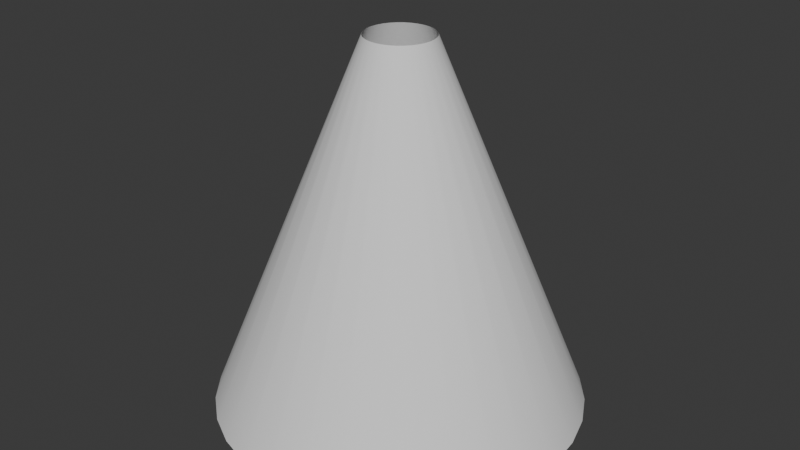 # Source: VolumetricCone.blend  (saved by Blender 4.0.36; exported with 4.5.12 LTS)
import bpy
from mathutils import Matrix  # noqa: F401  (used for matrix-valued properties, if any)

bpy.ops.wm.read_factory_settings(use_empty=True)
scene = bpy.context.scene
scene.name = 'Scene'

# ---- collections
col_collection = bpy.data.collections.new('Collection'); scene.collection.children.link(col_collection)

# ---- world
world_world = bpy.data.worlds.new('World'); scene.world = world_world
world_world.use_nodes = True; world_world.node_tree.nodes.clear()
_N = world_world.node_tree.nodes; _L = world_world.node_tree.links
n0 = _N.new('ShaderNodeOutputWorld'); n0.name = 'World Output'; n0.location = (300, 300)
n1 = _N.new('ShaderNodeBackground'); n1.name = 'Background'; n1.location = (10, 300)
n1.inputs[0].default_value = (0.05088, 0.05088, 0.05088, 1.0)
_L.new(n1.outputs[0], n0.inputs[0])
n0.is_active_output = True
world_world.color = (0.05088, 0.05088, 0.05088)
world_world.use_sun_shadow = False
world_world.sun_shadow_jitter_overblur = 0.0

# ---- meshes
me_cylinder = bpy.data.meshes.new('Cylinder')
me_cylinder.from_pydata([(0.0, 1.0, -2.0), (9.915e-09, 0.1811, 0.0), (0.1951, 0.9808, -2.0), (0.03533, 0.1776, 0.0), (0.3827, 0.9239, -2.0), (0.0693, 0.1673, 0.0), (0.5556, 0.8315, -2.0), (0.1006, 0.1506, 0.0), (0.7071, 0.7071, -2.0), (0.128, 0.128, 0.0), (0.8315, 0.5556, -2.0), (0.1506, 0.1006, 0.0), (0.9239, 0.3827, -2.0), (0.1673, 0.0693, 0.0), (0.9808, 0.1951, -2.0), (0.1776, 0.03533, 0.0), (1.0, 0.0, -2.0), (0.1811, 1.22e-08, 0.0), (0.9808, -0.1951, -2.0), (0.1776, -0.03533, 0.0), (0.9239, -0.3827, -2.0), (0.1673, -0.0693, 0.0), (0.8315, -0.5556, -2.0), (0.1506, -0.1006, 0.0), (0.7071, -0.7071, -2.0), (0.128, -0.128, 0.0), (0.5556, -0.8315, -2.0), (0.1006, -0.1506, 0.0), (0.3827, -0.9239, -2.0), (0.0693, -0.1673, 0.0), (0.1951, -0.9808, -2.0), (0.03533, -0.1776, 0.0), (0.0, -1.0, -2.0), (9.915e-09, -0.1811, 0.0), (-0.1951, -0.9808, -2.0), (-0.03533, -0.1776, 0.0), (-0.3827, -0.9239, -2.0), (-0.0693, -0.1673, 0.0), (-0.5556, -0.8315, -2.0), (-0.1006, -0.1506, 0.0), (-0.7071, -0.7071, -2.0), (-0.128, -0.128, 0.0), (-0.8315, -0.5556, -2.0), (-0.1506, -0.1006, 0.0), (-0.9239, -0.3827, -2.0), (-0.1673, -0.0693, 0.0), (-0.9808, -0.1951, -2.0), (-0.1776, -0.03533, 0.0), (-1.0, 0.0, -2.0), (-0.1811, 1.22e-08, 0.0), (-0.9808, 0.1951, -2.0), (-0.1776, 0.03533, 0.0), (-0.9239, 0.3827, -2.0), (-0.1673, 0.0693, 0.0), (-0.8315, 0.5556, -2.0), (-0.1506, 0.1006, 0.0), (-0.7071, 0.7071, -2.0), (-0.128, 0.128, 0.0), (-0.5556, 0.8315, -2.0), (-0.1006, 0.1506, 0.0), (-0.3827, 0.9239, -2.0), (-0.0693, 0.1673, 0.0), (-0.1951, 0.9808, -2.0), (-0.03533, 0.1776, 0.0)], [], [(0, 1, 3, 2), (2, 3, 5, 4), (4, 5, 7, 6), (6, 7, 9, 8), (8, 9, 11, 10), (10, 11, 13, 12), (12, 13, 15, 14), (14, 15, 17, 16), (16, 17, 19, 18), (18, 19, 21, 20), (20, 21, 23, 22), (22, 23, 25, 24), (24, 25, 27, 26), (26, 27, 29, 28), (28, 29, 31, 30), (30, 31, 33, 32), (32, 33, 35, 34), (34, 35, 37, 36), (36, 37, 39, 38), (38, 39, 41, 40), (40, 41, 43, 42), (42, 43, 45, 44), (44, 45, 47, 46), (46, 47, 49, 48), (48, 49, 51, 50), (50, 51, 53, 52), (52, 53, 55, 54), (54, 55, 57, 56), (56, 57, 59, 58), (58, 59, 61, 60), (60, 61, 63, 62), (62, 63, 1, 0)])
me_cylinder.polygons.foreach_set('use_smooth', [True] * 32)
_uv = me_cylinder.uv_layers.new(name='UVMap')
_uv.uv.foreach_set('vector', [1.0, 0.0, 1.0, 1.0, 0.9688, 1.0, 0.9688, 0.0, 0.9688, 0.0, 0.9688, 1.0, 0.9375, 1.0, 0.9375, 0.0, 0.9375, 0.0, 0.9375, 1.0, 0.9062, 1.0, 0.9062, 0.0, 0.9062, 0.0, 0.9062, 1.0, 0.875, 1.0, 0.875, 0.0, 0.875, 0.0, 0.875, 1.0, 0.8438, 1.0, 0.8438, 0.0, 0.8438, 0.0, 0.8438, 1.0, 0.8125, 1.0, 0.8125, 0.0, 0.8125, 0.0, 0.8125, 1.0, 0.7812, 1.0, 0.7812, 0.0, 0.7812, 0.0, 0.7812, 1.0, 0.75, 1.0, 0.75, 0.0, 0.75, 0.0, 0.75, 1.0, 0.7188, 1.0, 0.7188, 0.0, 0.7188, 0.0, 0.7188, 1.0, 0.6875, 1.0, 0.6875, 0.0, 0.6875, 0.0, 0.6875, 1.0, 0.6562, 1.0, 0.6562, 0.0, 0.6562, 0.0, 0.6562, 1.0, 0.625, 1.0, 0.625, 0.0, 0.625, 0.0, 0.625, 1.0, 0.5938, 1.0, 0.5938, 0.0, 0.5938, 0.0, 0.5938, 1.0, 0.5625, 1.0, 0.5625, 0.0, 0.5625, 0.0, 0.5625, 1.0, 0.5312, 1.0, 0.5312, 0.0, 0.5312, 0.0, 0.5312, 1.0, 0.5, 1.0, 0.5, 0.0, 0.5, 0.0, 0.5, 1.0, 0.4688, 1.0, 0.4688, 0.0, 0.4688, 0.0, 0.4688, 1.0, 0.4375, 1.0, 0.4375, 0.0, 0.4375, 0.0, 0.4375, 1.0, 0.4062, 1.0, 0.4062, 0.0, 0.4062, 0.0, 0.4062, 1.0, 0.375, 1.0, 0.375, 0.0, 0.375, 0.0, 0.375, 1.0, 0.3438, 1.0, 0.3438, 0.0, 0.3438, 0.0, 0.3438, 1.0, 0.3125, 1.0, 0.3125, 0.0, 0.3125, 0.0, 0.3125, 1.0, 0.2812, 1.0, 0.2812, 0.0, 0.2812, 0.0, 0.2812, 1.0, 0.25, 1.0, 0.25, 0.0, 0.25, 0.0, 0.25, 1.0, 0.2188, 1.0, 0.2188, 0.0, 0.2188, 0.0, 0.2188, 1.0, 0.1875, 1.0, 0.1875, 0.0, 0.1875, 0.0, 0.1875, 1.0, 0.1562, 1.0, 0.1562, 0.0, 0.1562, 0.0, 0.1562, 1.0, 0.125, 1.0, 0.125, 0.0, 0.125, 0.0, 0.125, 1.0, 0.09375, 1.0, 0.09375, 0.0, 0.09375, 0.0, 0.09375, 1.0, 0.0625, 1.0, 0.0625, 0.0, 0.0625, 0.0, 0.0625, 1.0, 0.03125, 1.0, 0.03125, 0.0, 0.03125, 0.0, 0.03125, 1.0, 0.0, 1.0, 0.0, 0.0])
me_cylinder.update()

# ---- objects
ob_cylinder = bpy.data.objects.new('Cylinder', me_cylinder)

# ---- transforms, parenting, visibility, modifiers, constraints
ob_cylinder.location = (0.0, 0.0, 0.0)

# ---- collection membership
col_collection.objects.link(ob_cylinder)

# ---- scene / render settings (as saved in the file)
scene.frame_start = 1; scene.frame_end = 250; scene.frame_set(1)
scene.render.engine = 'BLENDER_EEVEE_NEXT'
scene.cycles.sampling_pattern = 'TABULATED_SOBOL'
bpy.context.view_layer.update()

# ---- added for rendering (the .blend has no active camera and no usable light): camera, sun
cam_auto = bpy.data.cameras.new('AutoCamera')
cam_auto.lens = 50.0
cam_auto.sensor_width = 36.0
cam_auto.clip_end = 1000.0
ob_auto_camera = bpy.data.objects.new('AutoCamera', cam_auto)
scene.collection.objects.link(ob_auto_camera)
ob_auto_camera.location = (3.20507, -3.84609, 1.56406)
ob_auto_camera.rotation_euler = (1.09748, -7.21219e-08, 0.694738)
scene.camera = ob_auto_camera
light_auto_sun = bpy.data.lights.new('AutoSun', 'SUN')
light_auto_sun.energy = 3.0
light_auto_sun.angle = 0.0523599
ob_auto_sun = bpy.data.objects.new('AutoSun', light_auto_sun)
scene.collection.objects.link(ob_auto_sun)
ob_auto_sun.rotation_euler = (0.872665, 0.174533, 0.523599)
bpy.context.view_layer.update()
